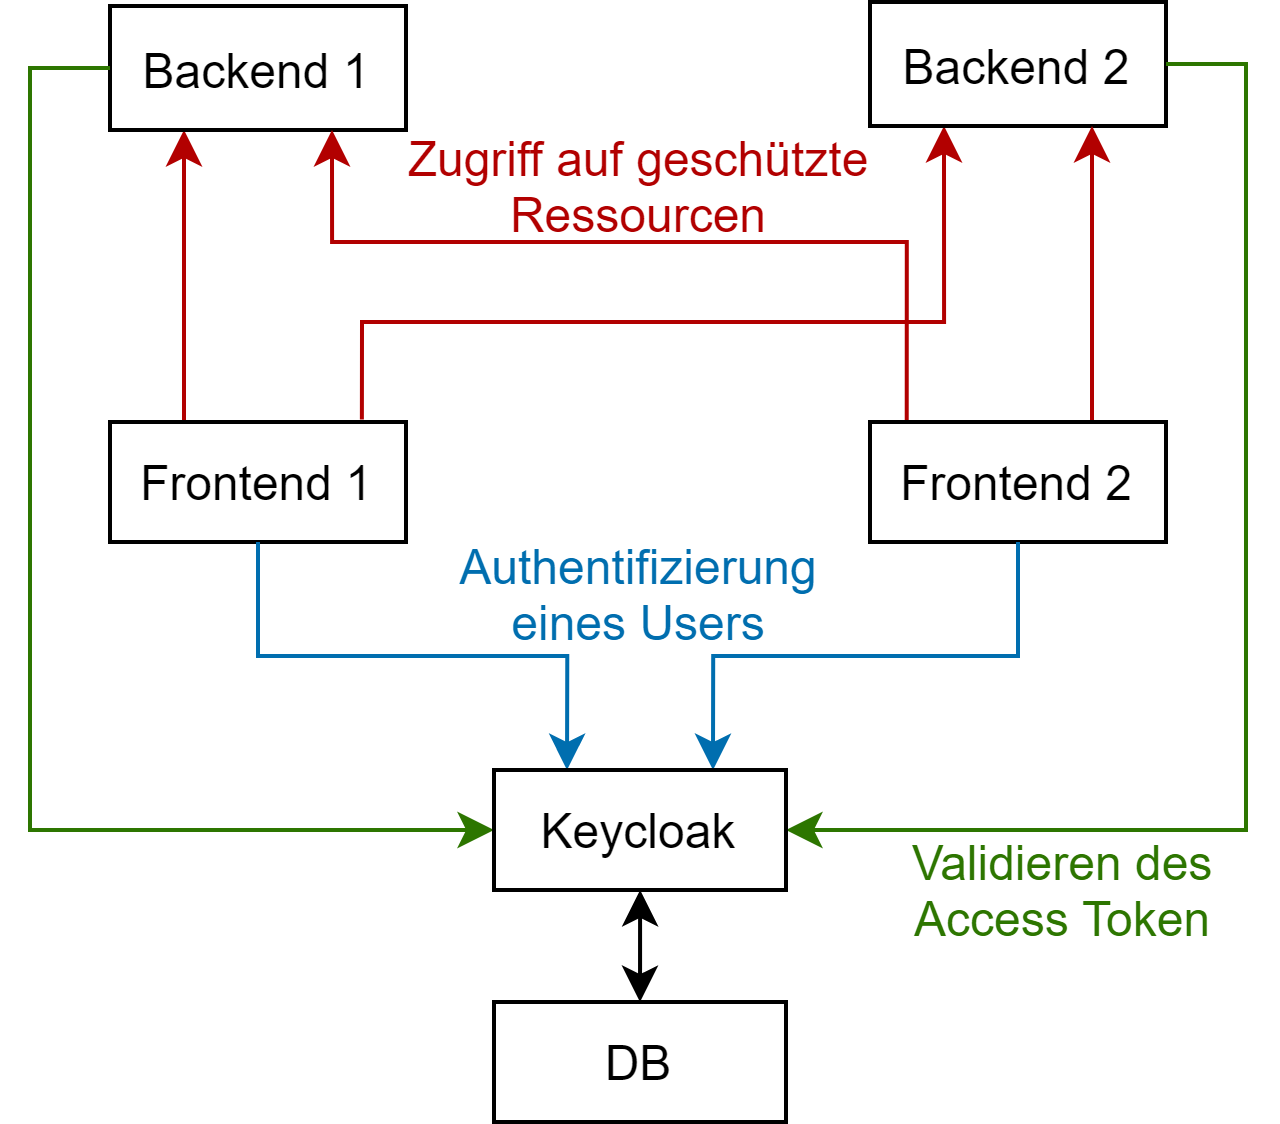

The diagram above was exported from draw.io. Its source (the exported page's mxGraphModel, read from the mxfile embedded in the PNG):
<mxGraphModel dx="569" dy="318" grid="0" gridSize="10" guides="1" tooltips="1" connect="1" arrows="1" fold="1" page="1" pageScale="1" pageWidth="827" pageHeight="1169" math="0" shadow="0">
  <root>
    <mxCell id="0" />
    <mxCell id="1" parent="0" />
    <mxCell id="2" style="edgeStyle=orthogonalEdgeStyle;rounded=0;orthogonalLoop=1;jettySize=auto;html=1;exitX=0.25;exitY=0;exitDx=0;exitDy=0;entryX=0.25;entryY=1;entryDx=0;entryDy=0;startArrow=none;startFill=0;fillColor=#e51400;strokeColor=#B20000;" edge="1" source="4" target="5" parent="1">
      <mxGeometry relative="1" as="geometry" />
    </mxCell>
    <mxCell id="3" style="edgeStyle=orthogonalEdgeStyle;rounded=0;orthogonalLoop=1;jettySize=auto;html=1;exitX=0.851;exitY=-0.021;exitDx=0;exitDy=0;entryX=0.25;entryY=1;entryDx=0;entryDy=0;startArrow=none;startFill=0;exitPerimeter=0;fillColor=#e51400;strokeColor=#B20000;" edge="1" source="4" target="6" parent="1">
      <mxGeometry relative="1" as="geometry">
        <Array as="points">
          <mxPoint x="213" y="220" />
          <mxPoint x="359" y="220" />
        </Array>
      </mxGeometry>
    </mxCell>
    <mxCell id="4" value="Frontend 1" style="rounded=0;whiteSpace=wrap;html=1;" vertex="1" parent="1">
      <mxGeometry x="150" y="245" width="74" height="30" as="geometry" />
    </mxCell>
    <mxCell id="5" value="Backend 1" style="rounded=0;whiteSpace=wrap;html=1;" vertex="1" parent="1">
      <mxGeometry x="150" y="141" width="74" height="31" as="geometry" />
    </mxCell>
    <mxCell id="6" value="Backend 2" style="rounded=0;whiteSpace=wrap;html=1;" vertex="1" parent="1">
      <mxGeometry x="340" y="140" width="74" height="31" as="geometry" />
    </mxCell>
    <mxCell id="7" style="edgeStyle=orthogonalEdgeStyle;rounded=0;orthogonalLoop=1;jettySize=auto;html=1;exitX=0.75;exitY=0;exitDx=0;exitDy=0;entryX=0.75;entryY=1;entryDx=0;entryDy=0;startArrow=none;startFill=0;fillColor=#e51400;strokeColor=#B20000;" edge="1" source="9" target="6" parent="1">
      <mxGeometry relative="1" as="geometry" />
    </mxCell>
    <mxCell id="8" style="edgeStyle=orthogonalEdgeStyle;rounded=0;orthogonalLoop=1;jettySize=auto;html=1;exitX=0.124;exitY=0.027;exitDx=0;exitDy=0;entryX=0.75;entryY=1;entryDx=0;entryDy=0;startArrow=none;startFill=0;exitPerimeter=0;fillColor=#e51400;strokeColor=#B20000;" edge="1" source="9" target="5" parent="1">
      <mxGeometry relative="1" as="geometry">
        <Array as="points">
          <mxPoint x="349" y="200" />
          <mxPoint x="206" y="200" />
        </Array>
      </mxGeometry>
    </mxCell>
    <mxCell id="9" value="Frontend 2" style="rounded=0;whiteSpace=wrap;html=1;" vertex="1" parent="1">
      <mxGeometry x="340" y="245" width="74" height="30" as="geometry" />
    </mxCell>
    <mxCell id="10" style="edgeStyle=orthogonalEdgeStyle;rounded=0;orthogonalLoop=1;jettySize=auto;html=1;entryX=0.5;entryY=0;entryDx=0;entryDy=0;startArrow=classic;startFill=1;" edge="1" source="15" target="16" parent="1">
      <mxGeometry relative="1" as="geometry" />
    </mxCell>
    <mxCell id="11" style="edgeStyle=orthogonalEdgeStyle;rounded=0;orthogonalLoop=1;jettySize=auto;html=1;exitX=0.25;exitY=0;exitDx=0;exitDy=0;entryX=0.5;entryY=1;entryDx=0;entryDy=0;startArrow=classic;startFill=1;fillColor=#1ba1e2;strokeColor=#006EAF;endArrow=none;endFill=0;" edge="1" source="15" target="4" parent="1">
      <mxGeometry relative="1" as="geometry" />
    </mxCell>
    <mxCell id="12" style="edgeStyle=orthogonalEdgeStyle;rounded=0;orthogonalLoop=1;jettySize=auto;html=1;exitX=0.75;exitY=0;exitDx=0;exitDy=0;entryX=0.5;entryY=1;entryDx=0;entryDy=0;startArrow=classic;startFill=1;fillColor=#1ba1e2;strokeColor=#006EAF;endArrow=none;endFill=0;" edge="1" source="15" target="9" parent="1">
      <mxGeometry relative="1" as="geometry" />
    </mxCell>
    <mxCell id="13" style="edgeStyle=orthogonalEdgeStyle;rounded=0;orthogonalLoop=1;jettySize=auto;html=1;exitX=1;exitY=0.5;exitDx=0;exitDy=0;entryX=1;entryY=0.5;entryDx=0;entryDy=0;startArrow=classic;startFill=1;fillColor=#60a917;strokeColor=#2D7600;endArrow=none;endFill=0;" edge="1" source="15" target="6" parent="1">
      <mxGeometry relative="1" as="geometry" />
    </mxCell>
    <mxCell id="14" style="edgeStyle=orthogonalEdgeStyle;rounded=0;orthogonalLoop=1;jettySize=auto;html=1;exitX=0;exitY=0.5;exitDx=0;exitDy=0;entryX=0;entryY=0.5;entryDx=0;entryDy=0;startArrow=classic;startFill=1;fillColor=#60a917;strokeColor=#2D7600;endArrow=none;endFill=0;" edge="1" source="15" target="5" parent="1">
      <mxGeometry relative="1" as="geometry" />
    </mxCell>
    <mxCell id="15" value="Keycloak" style="rounded=0;whiteSpace=wrap;html=1;" vertex="1" parent="1">
      <mxGeometry x="246" y="332" width="73" height="30" as="geometry" />
    </mxCell>
    <mxCell id="16" value="DB" style="rounded=0;whiteSpace=wrap;html=1;" vertex="1" parent="1">
      <mxGeometry x="246" y="390" width="73" height="30" as="geometry" />
    </mxCell>
    <mxCell id="17" value="Authentifizierung eines Users" style="text;html=1;strokeColor=none;fillColor=none;align=center;verticalAlign=middle;whiteSpace=wrap;rounded=0;fontColor=#006EAF;" vertex="1" parent="1">
      <mxGeometry x="234" y="278" width="97" height="20" as="geometry" />
    </mxCell>
    <mxCell id="18" value="Zugriff auf geschützte Ressourcen" style="text;html=1;strokeColor=none;fillColor=none;align=center;verticalAlign=middle;whiteSpace=wrap;rounded=0;fontColor=#B20000;" vertex="1" parent="1">
      <mxGeometry x="213" y="176" width="139" height="20" as="geometry" />
    </mxCell>
    <mxCell id="19" value="Validieren des Access Token" style="text;html=1;strokeColor=none;fillColor=none;align=center;verticalAlign=middle;whiteSpace=wrap;rounded=0;fontColor=#2D7600;" vertex="1" parent="1">
      <mxGeometry x="340" y="352" width="97" height="20" as="geometry" />
    </mxCell>
  </root>
</mxGraphModel>